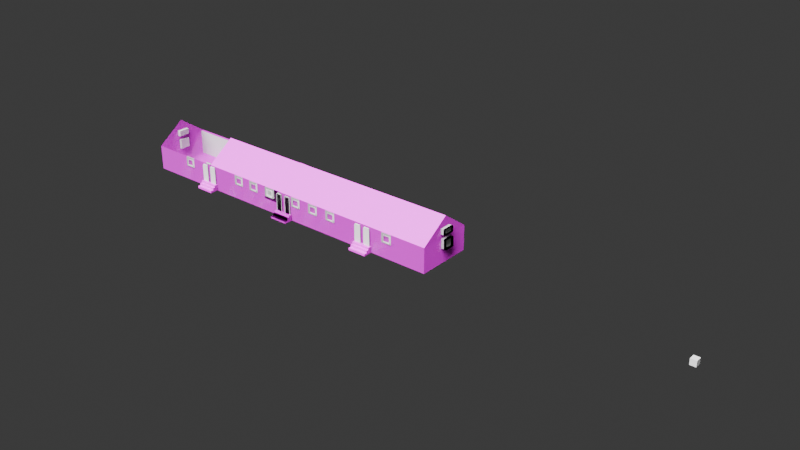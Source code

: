 # Source: building-ref.blend  (saved by Blender 5.1.29; exported with 4.5.12 LTS)
import bpy
from mathutils import Matrix  # noqa: F401  (used for matrix-valued properties, if any)

bpy.ops.wm.read_factory_settings(use_empty=True)
scene = bpy.context.scene
scene.name = 'Scene'

# ---- collections
col_windows = bpy.data.collections.new('Windows'); scene.collection.children.link(col_windows)
col_doors = bpy.data.collections.new('Doors'); scene.collection.children.link(col_doors)
col_doors_001 = bpy.data.collections.new('Doors.001'); scene.collection.children.link(col_doors_001)

# ---- images (referenced by path relative to the original .blend; pixels are not part of the script)
import os
ASSET_DIR = os.environ.get("B2B_ASSET_DIR", "")  # directory of the original .blend (textures are referenced by path, not embedded)
HERE = os.path.dirname(os.path.abspath(__file__))  # packed textures are extracted next to this script under _unpacked/

def load_image(name, relpath, width, height, colorspace="sRGB"):
    """Load a texture the original file referenced (path relative to the .blend, or extracted next to this script)."""
    p = next((c for c in (os.path.join(HERE, relpath), os.path.join(ASSET_DIR, relpath)) if relpath and os.path.exists(c)), "")
    if p:
        img = bpy.data.images.load(p, check_existing=True)
        img.name = name
    else:  # same state as the original file: an image datablock whose file is absent (Cycles renders it pink)
        img = bpy.data.images.new(name, width, height)
        img.source = "FILE"
        img.filepath = "//" + (relpath or name)
    img.colorspace_settings.name = colorspace
    return img
img_asphalt_02_diff_1k_jpg = load_image('asphalt_02_diff_1k.jpg', 'asphalt_02_1k.blend/textures/asphalt_02_diff_1k.jpg', 1024, 1024, 'sRGB')
img_asphalt_02_nor_gl_1k_exr = load_image('asphalt_02_nor_gl_1k.exr', 'asphalt_02_1k.blend/textures/asphalt_02_nor_gl_1k.exr', 1024, 1024, 'Non-Color')
img_asphalt_02_rough_1k_jpg = load_image('asphalt_02_rough_1k.jpg', 'asphalt_02_1k.blend/textures/asphalt_02_rough_1k.jpg', 1024, 1024, 'sRGB')
img_roof_tiles_diff_1k_jpg = load_image('roof_tiles_diff_1k.jpg', 'roof_tiles_1k/textures/roof_tiles_diff_1k.jpg', 1024, 1024, 'sRGB')
img_wood_floor_diff_1k_jpg = load_image('wood_floor_diff_1k.jpg', 'wood_floor_1k/textures/wood_floor_diff_1k.jpg', 1024, 1024, 'sRGB')
img_wood_floor_nor_gl_1k_exr = load_image('wood_floor_nor_gl_1k.exr', 'wood_floor_1k/textures/wood_floor_nor_gl_1k.exr', 1024, 1024, 'Non-Color')

# ---- materials (node trees are filled in below, after node groups)
mat_material = bpy.data.materials.new('Material')
mat_material_roof = bpy.data.materials.new('Material.roof')
mat_material_floor = bpy.data.materials.new('Material.floor')
mat_material_inwall = bpy.data.materials.new('Material.inwall')
mat_material_001 = bpy.data.materials.new('Material.001')

# ---- material node trees
mat_material.use_nodes = True; mat_material.node_tree.nodes.clear()
_N = mat_material.node_tree.nodes; _L = mat_material.node_tree.links
n0 = _N.new('ShaderNodeBsdfPrincipled'); n0.name = 'Principled BSDF'; n0.location = (190, 715)
n1 = _N.new('ShaderNodeOutputMaterial'); n1.name = 'Material Output'; n1.location = (475, 683)
n2 = _N.new('ShaderNodeTexImage'); n2.name = 'Image Texture'; n2.location = (-123, 754)
n2.image = img_asphalt_02_diff_1k_jpg
n3 = _N.new('ShaderNodeTexImage'); n3.name = 'Image Texture.001'; n3.location = (-126, 463)
n3.image = img_asphalt_02_nor_gl_1k_exr
n4 = _N.new('ShaderNodeTexImage'); n4.name = 'Image Texture.002'; n4.location = (-411, 643)
n4.image = img_asphalt_02_rough_1k_jpg
_L.new(n0.outputs[0], n1.inputs[0])
_L.new(n2.outputs[0], n0.inputs[0])
_L.new(n3.outputs[0], n0.inputs[5])
_L.new(n4.outputs[0], n0.inputs[2])
n1.is_active_output = True
mat_material_roof.use_nodes = True; mat_material_roof.node_tree.nodes.clear()
_N = mat_material_roof.node_tree.nodes; _L = mat_material_roof.node_tree.links
n0 = _N.new('ShaderNodeBsdfPrincipled'); n0.name = 'Principled BSDF'; n0.location = (-94, 177)
n1 = _N.new('ShaderNodeOutputMaterial'); n1.name = 'Material Output'; n1.location = (273, 114)
n2 = _N.new('ShaderNodeTexImage'); n2.name = 'Image Texture'; n2.location = (-442, 148)
n2.image = img_roof_tiles_diff_1k_jpg
_L.new(n0.outputs[0], n1.inputs[0])
_L.new(n2.outputs[0], n0.inputs[0])
n1.is_active_output = True
mat_material_floor.use_nodes = True; mat_material_floor.node_tree.nodes.clear()
_N = mat_material_floor.node_tree.nodes; _L = mat_material_floor.node_tree.links
n0 = _N.new('ShaderNodeBsdfPrincipled'); n0.name = 'Principled BSDF'; n0.location = (139, 270)
n1 = _N.new('ShaderNodeOutputMaterial'); n1.name = 'Material Output'; n1.location = (501, 197)
n2 = _N.new('ShaderNodeTexImage'); n2.name = 'Image Texture'; n2.location = (-296, 245)
n2.image = img_wood_floor_diff_1k_jpg
n3 = _N.new('ShaderNodeTexImage'); n3.name = 'Image Texture.001'; n3.location = (-309, -53)
n3.image = img_wood_floor_nor_gl_1k_exr
_L.new(n0.outputs[0], n1.inputs[0])
_L.new(n2.outputs[0], n0.inputs[0])
_L.new(n3.outputs[0], n0.inputs[5])
n1.is_active_output = True
mat_material_inwall.use_nodes = True; mat_material_inwall.node_tree.nodes.clear()
_N = mat_material_inwall.node_tree.nodes; _L = mat_material_inwall.node_tree.links
n0 = _N.new('ShaderNodeBsdfPrincipled'); n0.name = 'Principled BSDF'; n0.location = (-200, 100)
n0.inputs[0].default_value = (0.6714, 0.6714, 0.6714, 1.0)
n1 = _N.new('ShaderNodeOutputMaterial'); n1.name = 'Material Output'; n1.location = (200, 100)
_L.new(n0.outputs[0], n1.inputs[0])
n1.is_active_output = True
mat_material_001.use_nodes = True; mat_material_001.node_tree.nodes.clear()
_N = mat_material_001.node_tree.nodes; _L = mat_material_001.node_tree.links
n0 = _N.new('ShaderNodeBsdfPrincipled'); n0.name = 'Principled BSDF'; n0.location = (-139, 210)
n0.inputs[2].default_value = 0.0
n0.inputs[3].default_value = 0.5
n0.inputs[18].default_value = 1.0
n0.inputs[28].default_value = 0.6
n1 = _N.new('ShaderNodeOutputMaterial'); n1.name = 'Material Output'; n1.location = (261, 210)
_L.new(n0.outputs[0], n1.inputs[0])
n1.is_active_output = True

# ---- world
world_world = bpy.data.worlds.new('World'); scene.world = world_world
world_world.use_nodes = True; world_world.node_tree.nodes.clear()
_N = world_world.node_tree.nodes; _L = world_world.node_tree.links
n0 = _N.new('ShaderNodeOutputWorld'); n0.name = 'World Output'; n0.location = (200, 100)
n1 = _N.new('ShaderNodeBackground'); n1.name = 'Background'; n1.location = (-200, 100)
n1.inputs[0].default_value = (0.05088, 0.05088, 0.05088, 1.0)
_L.new(n1.outputs[0], n0.inputs[0])
n0.is_active_output = True
world_world.color = (0.05088, 0.05088, 0.05088)
world_world.sun_shadow_jitter_overblur = 0.0

# ---- lights
light_sun = bpy.data.lights.new('Sun', 'SUN')
light_sun.angle = 1.021

# ---- meshes
me_cube = bpy.data.meshes.new('Cube')
me_cube.from_pydata([(-0.3048, 0.09374, -0.3048), (-0.3048, 0.09374, 0.3048), (-0.3048, -0.09374, -0.3048), (-0.3048, -0.09374, 0.3048), (0.3048, 0.09374, -0.3048), (0.3048, 0.09374, 0.3048), (0.3048, -0.09374, -0.3048), (0.3048, -0.09374, 0.3048), (18.55, -0.09323, 0.3048), (18.55, -0.09323, -0.3043), (18.55, 0.09323, -0.3043), (18.55, 0.09323, 0.3048), (-18.89, -0.09374, -0.3048), (-18.89, 0.09374, -0.3048), (-18.89, 0.09374, 0.3048), (-18.89, -0.09374, 0.3048), (18.6, -0.0009879, 0.7903), (-0.2482, -0.0009933, 0.7931), (0.3614, -0.0009933, 0.7931), (-18.83, 0.001005, 0.7931), (-0.2482, 0.00102, 0.7931), (0.3614, 0.0009547, 0.7931), (18.55, -0.09374, 0.3048), (18.55, -0.09374, -0.3048), (18.55, 0.09374, -0.3048), (18.55, 0.09374, 0.3048), (18.6, -0.0009933, 0.7931), (1.037, 0.09374, 0.3048), (1.712, 0.09374, 0.3048), (2.388, 0.09374, 0.3048), (3.064, 0.09374, 0.3048), (3.739, 0.09374, 0.3048), (4.415, 0.09374, 0.3048), (5.09, 0.09374, 0.3048), (5.766, 0.09374, 0.3048), (6.442, 0.09374, 0.3048), (7.117, 0.09374, 0.3048), (7.793, 0.09374, 0.3048), (8.469, 0.09374, 0.3048), (9.144, 0.09374, 0.3048), (9.82, 0.09374, 0.3048), (10.5, 0.09374, 0.3048), (11.17, 0.09374, 0.3048), (11.85, 0.09374, 0.3048), (12.52, 0.09374, 0.3048), (13.2, 0.09374, 0.3048), (13.87, 0.09374, 0.3048), (14.55, 0.09374, 0.3048), (15.22, 0.09374, 0.3048), (15.9, 0.09374, 0.3048), (16.58, 0.09374, 0.3048), (17.25, 0.09374, 0.3048), (17.93, 0.09374, 0.3048), (17.93, -0.09374, 0.3048), (17.25, -0.09374, 0.3048), (16.58, -0.09374, 0.3048), (15.9, -0.09374, 0.3048), (15.22, -0.09374, 0.3048), (14.55, -0.09374, 0.3048), (13.87, -0.09374, 0.3048), (13.2, -0.09374, 0.3048), (12.52, -0.09374, 0.3048), (11.85, -0.09374, 0.3048), (11.17, -0.09374, 0.3048), (10.5, -0.09374, 0.3048), (9.82, -0.09374, 0.3048), (9.144, -0.09374, 0.3048), (8.469, -0.09374, 0.3048), (7.793, -0.09374, 0.3048), (7.117, -0.09374, 0.3048), (6.442, -0.09374, 0.3048), (5.766, -0.09374, 0.3048), (5.09, -0.09374, 0.3048), (4.415, -0.09374, 0.3048), (3.739, -0.09374, 0.3048), (3.064, -0.09374, 0.3048), (2.388, -0.09374, 0.3048), (1.712, -0.09374, 0.3048), (1.037, -0.09374, 0.3048), (17.93, -0.09374, -0.3048), (17.25, -0.09374, -0.3048), (16.58, -0.09374, -0.3048), (15.9, -0.09374, -0.3048), (15.22, -0.09374, -0.3048), (14.55, -0.09374, -0.3048), (13.87, -0.09374, -0.3048), (13.2, -0.09374, -0.3048), (12.52, -0.09374, -0.3048), (11.85, -0.09374, -0.3048), (11.17, -0.09374, -0.3048), (10.5, -0.09374, -0.3048), (9.82, -0.09374, -0.3048), (9.144, -0.09374, -0.3048), (8.469, -0.09374, -0.3048), (7.793, -0.09374, -0.3048), (7.117, -0.09374, -0.3048), (6.442, -0.09374, -0.3048), (5.766, -0.09374, -0.3048), (5.09, -0.09374, -0.3048), (4.415, -0.09374, -0.3048), (3.739, -0.09374, -0.3048), (3.064, -0.09374, -0.3048), (2.388, -0.09374, -0.3048), (1.712, -0.09374, -0.3048), (1.037, -0.09374, -0.3048), (1.037, 0.09374, -0.3048), (1.712, 0.09374, -0.3048), (2.388, 0.09374, -0.3048), (3.064, 0.09374, -0.3048), (3.739, 0.09374, -0.3048), (4.415, 0.09374, -0.3048), (5.09, 0.09374, -0.3048), (5.766, 0.09374, -0.3048), (6.442, 0.09374, -0.3048), (7.117, 0.09374, -0.3048), (7.793, 0.09374, -0.3048), (8.469, 0.09374, -0.3048), (9.144, 0.09374, -0.3048), (9.82, 0.09374, -0.3048), (10.5, 0.09374, -0.3048), (11.17, 0.09374, -0.3048), (11.85, 0.09374, -0.3048), (12.52, 0.09374, -0.3048), (13.2, 0.09374, -0.3048), (13.87, 0.09374, -0.3048), (14.55, 0.09374, -0.3048), (15.22, 0.09374, -0.3048), (15.9, 0.09374, -0.3048), (16.58, 0.09374, -0.3048), (17.25, 0.09374, -0.3048), (17.93, 0.09374, -0.3048), (1.093, 0.0008765, 0.7931), (1.769, 0.0008044, 0.7931), (2.445, 0.0007322, 0.7931), (3.12, 0.0006601, 0.7931), (3.796, 0.0005879, 0.7931), (4.471, 0.0005158, 0.7931), (5.147, 0.0004436, 0.7931), (5.823, 0.0003715, 0.7931), (6.498, 0.0002993, 0.7931), (7.174, 0.0002272, 0.7931), (7.85, 0.000155, 0.7931), (8.525, 8.29e-05, 0.7931), (9.201, 1.076e-05, 0.7931), (9.876, -6.139e-05, 0.7931), (10.55, -0.0001335, 0.7931), (11.23, -0.0002057, 0.7931), (11.9, -0.0002778, 0.7931), (12.58, -0.00035, 0.7931), (13.25, -0.0004221, 0.7931), (13.93, -0.0004943, 0.7931), (14.61, -0.0005664, 0.7931), (15.28, -0.0006386, 0.7931), (15.96, -0.0007107, 0.7931), (16.63, -0.0007828, 0.7931), (17.31, -0.000855, 0.7931), (17.98, -0.0009271, 0.7931), (-2.418, 0.001018, 0.7931), (-2.475, -0.09374, -0.3048), (-2.475, -0.09374, 0.3048), (-2.475, 0.09374, 0.3048), (-2.475, 0.09374, -0.3048), (-0.3048, 0.09374, 0.0), (0.3048, 0.09374, 0.0), (18.55, 0.09374, 0.0), (-18.89, 0.09374, 0.0), (18.55, 0.09323, 0.0002313), (1.037, 0.09374, 0.0), (1.712, 0.09374, 0.0), (2.388, 0.09374, 0.0), (3.064, 0.09374, 0.0), (3.739, 0.09374, 0.0), (4.415, 0.09374, 0.0), (5.09, 0.09374, 0.0), (5.766, 0.09374, 0.0), (6.442, 0.09374, 0.0), (7.117, 0.09374, 0.0), (7.793, 0.09374, 0.0), (8.469, 0.09374, 0.0), (9.144, 0.09374, 0.0), (9.82, 0.09374, 0.0), (10.5, 0.09374, 0.0), (11.17, 0.09374, 0.0), (11.85, 0.09374, 0.0), (12.52, 0.09374, 0.0), (13.2, 0.09374, 0.0), (13.87, 0.09374, 0.0), (14.55, 0.09374, 0.0), (15.22, 0.09374, 0.0), (15.9, 0.09374, 0.0), (16.58, 0.09374, 0.0), (17.25, 0.09374, 0.0), (17.93, 0.09374, 0.0), (-2.475, 0.09374, 0.0), (-10.68, -0.09374, -0.3048), (-10.68, 0.09374, 0.3048), (-10.62, 0.001012, 0.7931), (-10.68, -0.09374, 0.3048), (-10.68, 0.09374, -0.3048), (-10.68, 0.09374, 0.0), (-6.521, 0.001015, 0.7931), (-6.578, -0.09374, 0.3048), (-6.578, 0.09374, -0.3048), (-6.578, -0.09374, -0.3048), (-6.578, 0.09374, 0.3048), (-6.578, 0.09374, 0.0), (0.3048, 0.09374, -0.1524), (18.55, 0.09374, -0.1524), (18.55, 0.09323, -0.152), (-2.475, 0.09374, -0.1524), (-0.3048, 0.09374, -0.1524), (-18.89, 0.09374, -0.1524), (1.037, 0.09374, -0.1524), (1.712, 0.09374, -0.1524), (2.388, 0.09374, -0.1524), (3.064, 0.09374, -0.1524), (3.739, 0.09374, -0.1524), (4.415, 0.09374, -0.1524), (5.09, 0.09374, -0.1524), (5.766, 0.09374, -0.1524), (6.442, 0.09374, -0.1524), (7.117, 0.09374, -0.1524), (7.793, 0.09374, -0.1524), (8.469, 0.09374, -0.1524), (9.144, 0.09374, -0.1524), (9.82, 0.09374, -0.1524), (10.5, 0.09374, -0.1524), (11.17, 0.09374, -0.1524), (11.85, 0.09374, -0.1524), (12.52, 0.09374, -0.1524), (13.2, 0.09374, -0.1524), (13.87, 0.09374, -0.1524), (14.55, 0.09374, -0.1524), (15.22, 0.09374, -0.1524), (15.9, 0.09374, -0.1524), (16.58, 0.09374, -0.1524), (17.25, 0.09374, -0.1524), (17.93, 0.09374, -0.1524), (-10.68, 0.09374, -0.1524), (-6.578, 0.09374, -0.1524), (-10.71, 0.09374, -0.1523), (-10.71, 0.09374, -0.3047), (-10.65, 0.001012, 0.7931), (-10.71, -0.09374, 0.3049), (-10.71, -0.09374, -0.3047), (-10.71, 0.09374, 0.3049), (-10.71, 0.09374, 5.019e-05), (-18.89, -0.08443, 0.3048), (-18.89, -0.08443, -0.3048), (-10.68, -0.08443, -0.3048), (-10.68, -0.08443, 0.3048)], [], [(15, 197, 250, 247), (2, 3, 7, 6), (53, 156, 26, 22), (163, 5, 1, 162), (2, 6, 4, 0), (18, 17, 20, 21), (9, 8, 16, 11, 166, 208, 10), (79, 53, 22, 23), (237, 130, 24, 207), (130, 79, 23, 24), (13, 211, 165, 14, 19, 15, 12), (199, 195, 14, 165), (194, 198, 13, 12), (7, 3, 17, 18), (131, 21, 5, 27), (21, 20, 1, 5), (157, 20, 17, 3, 159), (8, 9, 23, 22), (9, 10, 24, 23), (166, 11, 25, 164), (11, 16, 26, 25), (16, 8, 22, 26), (26, 156, 52, 25), (156, 155, 51, 52), (155, 154, 50, 51), (154, 153, 49, 50), (153, 152, 48, 49), (152, 151, 47, 48), (151, 150, 46, 47), (150, 149, 45, 46), (149, 148, 44, 45), (148, 147, 43, 44), (147, 146, 42, 43), (146, 145, 41, 42), (145, 144, 40, 41), (144, 143, 39, 40), (143, 142, 38, 39), (142, 141, 37, 38), (141, 140, 36, 37), (140, 139, 35, 36), (139, 138, 34, 35), (138, 137, 33, 34), (137, 136, 32, 33), (136, 135, 31, 32), (135, 134, 30, 31), (134, 133, 29, 30), (133, 132, 28, 29), (132, 131, 27, 28), (4, 6, 104, 105), (105, 104, 103, 106), (106, 103, 102, 107), (107, 102, 101, 108), (108, 101, 100, 109), (109, 100, 99, 110), (110, 99, 98, 111), (111, 98, 97, 112), (112, 97, 96, 113), (113, 96, 95, 114), (114, 95, 94, 115), (115, 94, 93, 116), (116, 93, 92, 117), (117, 92, 91, 118), (118, 91, 90, 119), (119, 90, 89, 120), (120, 89, 88, 121), (121, 88, 87, 122), (122, 87, 86, 123), (123, 86, 85, 124), (124, 85, 84, 125), (125, 84, 83, 126), (126, 83, 82, 127), (127, 82, 81, 128), (128, 81, 80, 129), (129, 80, 79, 130), (206, 4, 105, 212), (212, 105, 106, 213), (213, 106, 107, 214), (214, 107, 108, 215), (215, 108, 109, 216), (216, 109, 110, 217), (217, 110, 111, 218), (218, 111, 112, 219), (219, 112, 113, 220), (220, 113, 114, 221), (221, 114, 115, 222), (222, 115, 116, 223), (223, 116, 117, 224), (224, 117, 118, 225), (225, 118, 119, 226), (226, 119, 120, 227), (227, 120, 121, 228), (228, 121, 122, 229), (229, 122, 123, 230), (230, 123, 124, 231), (231, 124, 125, 232), (232, 125, 126, 233), (233, 126, 127, 234), (234, 127, 128, 235), (235, 128, 129, 236), (236, 129, 130, 237), (6, 7, 78, 104), (104, 78, 77, 103), (103, 77, 76, 102), (102, 76, 75, 101), (101, 75, 74, 100), (100, 74, 73, 99), (99, 73, 72, 98), (98, 72, 71, 97), (97, 71, 70, 96), (96, 70, 69, 95), (95, 69, 68, 94), (94, 68, 67, 93), (93, 67, 66, 92), (92, 66, 65, 91), (91, 65, 64, 90), (90, 64, 63, 89), (89, 63, 62, 88), (88, 62, 61, 87), (87, 61, 60, 86), (86, 60, 59, 85), (85, 59, 58, 84), (84, 58, 57, 83), (83, 57, 56, 82), (82, 56, 55, 81), (81, 55, 54, 80), (80, 54, 53, 79), (7, 18, 21, 131, 78), (78, 131, 132, 77), (77, 132, 133, 76), (76, 133, 134, 75), (75, 134, 135, 74), (74, 135, 136, 73), (73, 136, 137, 72), (72, 137, 138, 71), (71, 138, 139, 70), (70, 139, 140, 69), (69, 140, 141, 68), (68, 141, 142, 67), (67, 142, 143, 66), (66, 143, 144, 65), (65, 144, 145, 64), (64, 145, 146, 63), (63, 146, 147, 62), (62, 147, 148, 61), (61, 148, 149, 60), (60, 149, 150, 59), (59, 150, 151, 58), (58, 151, 152, 57), (57, 152, 153, 56), (56, 153, 154, 55), (55, 154, 155, 54), (54, 155, 156, 53), (200, 157, 159, 201), (2, 0, 161, 158), (1, 20, 157, 160), (3, 2, 158, 159), (210, 162, 193, 209), (51, 191, 192, 52), (50, 190, 191, 51), (49, 189, 190, 50), (48, 188, 189, 49), (47, 187, 188, 48), (46, 186, 187, 47), (45, 185, 186, 46), (44, 184, 185, 45), (43, 183, 184, 44), (42, 182, 183, 43), (41, 181, 182, 42), (40, 180, 181, 41), (39, 179, 180, 40), (38, 178, 179, 39), (37, 177, 178, 38), (36, 176, 177, 37), (35, 175, 176, 36), (34, 174, 175, 35), (33, 173, 174, 34), (32, 172, 173, 33), (31, 171, 172, 32), (30, 170, 171, 31), (29, 169, 170, 30), (28, 168, 169, 29), (27, 167, 168, 28), (5, 163, 167, 27), (208, 166, 164, 207), (238, 199, 165, 211), (52, 192, 164, 25), (206, 163, 162, 210), (239, 205, 199, 238), (203, 202, 198, 194), (204, 200, 196, 195), (205, 204, 195, 199), (201, 203, 194, 197), (159, 158, 203, 201), (193, 160, 204, 205), (160, 157, 200, 204), (158, 161, 202, 203), (209, 193, 205, 239), (196, 200, 201, 197), (161, 209, 239, 202), (202, 239, 238, 198), (4, 206, 210, 0), (198, 238, 211, 13), (10, 208, 207, 24), (0, 210, 209, 161), (191, 236, 237, 192), (190, 235, 236, 191), (189, 234, 235, 190), (188, 233, 234, 189), (187, 232, 233, 188), (186, 231, 232, 187), (185, 230, 231, 186), (184, 229, 230, 185), (183, 228, 229, 184), (182, 227, 228, 183), (181, 226, 227, 182), (180, 225, 226, 181), (179, 224, 225, 180), (178, 223, 224, 179), (177, 222, 223, 178), (176, 221, 222, 177), (175, 220, 221, 176), (174, 219, 220, 175), (173, 218, 219, 174), (172, 217, 218, 173), (171, 216, 217, 172), (170, 215, 216, 171), (169, 214, 215, 170), (168, 213, 214, 169), (167, 212, 213, 168), (163, 206, 212, 167), (192, 237, 207, 164), (198, 238, 240, 241), (240, 246, 245, 242, 243, 244, 241), (197, 194, 244, 243), (195, 196, 242, 245), (196, 197, 243, 242), (238, 199, 246, 240), (199, 195, 245, 246), (194, 198, 241, 244), (250, 249, 248, 247), (12, 15, 247, 248), (197, 194, 249, 250), (194, 12, 248, 249)])
me_cube.polygons.foreach_set('material_index', [0, 0, 1, 0, 0, 1, 0, 0, 0, 0, 0, 0, 2, 1, 1, 1, 1, 0, 0, 0, 1, 0, 1, 1, 1, 1, 1, 1, 1, 1, 1, 1, 1, 1, 1, 1, 1, 1, 1, 1, 1, 1, 1, 1, 1, 1, 1, 1, 0, 0, 0, 0, 0, 0, 0, 0, 0, 0, 0, 0, 0, 0, 0, 0, 0, 0, 0, 0, 0, 0, 0, 0, 0, 0, 0, 0, 0, 0, 0, 0, 0, 0, 0, 0, 0, 0, 0, 0, 0, 0, 0, 0, 0, 0, 0, 0, 0, 0, 0, 0, 0, 0, 0, 0, 0, 0, 0, 0, 0, 0, 0, 0, 0, 0, 0, 0, 0, 0, 0, 0, 0, 0, 0, 0, 0, 0, 1, 1, 1, 1, 1, 1, 1, 1, 1, 1, 1, 1, 1, 1, 1, 1, 1, 1, 1, 1, 1, 1, 1, 1, 1, 1, 1, 0, 1, 0, 0, 0, 0, 0, 0, 0, 0, 0, 0, 0, 0, 0, 0, 0, 0, 0, 0, 0, 0, 0, 0, 0, 0, 0, 0, 0, 0, 0, 0, 0, 0, 0, 0, 1, 0, 0, 0, 0, 1, 0, 0, 1, 0, 0, 0, 0, 0, 0, 0, 0, 0, 0, 0, 0, 0, 0, 0, 0, 0, 0, 0, 0, 0, 0, 0, 0, 0, 0, 0, 0, 0, 0, 0, 0, 0, 0, 3, 0, 1, 0, 0, 0, 0, 3, 0, 0, 2])
_uv = me_cube.uv_layers.new(name='UVMap')
_uv.uv.foreach_set('vector', [0.0, 0.0, 0.0, 0.0, 0.0, 0.0, 0.0, 0.0, 0.375, 0.25, 0.625, 0.25, 0.625, 0.5, 0.375, 0.5, 0.625, 0.5, 0.625, 0.5647, 0.625, 0.5625, 0.625, 0.5, 0.5, 0.75, 0.625, 0.75, 0.625, 1.0, 0.5, 1.0, 0.125, 0.5, 0.375, 0.5, 0.375, 0.75, 0.125, 0.75, 0.625, 0.625, 0.875, 0.625, 0.875, 0.6277, 0.625, 0.6276, 0.3752, 0.5007, 0.6248, 0.5007, 0.625, 0.6872, 0.6248, 0.7494, 0.5, 0.7493, 0.4376, 0.7493, 0.3752, 0.7493, 0.375, 0.5, 0.625, 0.5, 0.625, 0.5, 0.375, 0.5, 0.4375, 0.75, 0.375, 0.75, 0.375, 0.75, 0.4375, 0.75, 0.375, 0.75, 0.375, 0.5, 0.375, 0.5, 0.375, 0.75, 0.375, 0.0, 0.4375, 0.0, 0.5, 0.0, 0.625, 0.0, 0.625, 0.1875, 0.625, 0.25, 0.375, 0.25, 0.5, 1.0, 0.625, 1.0, 0.625, 1.0, 0.5, 1.0, 0.125, 0.5, 0.125, 0.75, 0.125, 0.75, 0.125, 0.5, 0.625, 0.5, 0.875, 0.5, 0.875, 0.625, 0.625, 0.625, 0.625, 0.625, 0.625, 0.6276, 0.625, 0.75, 0.625, 0.75, 0.625, 0.6276, 0.875, 0.6277, 0.875, 0.75, 0.625, 0.75, 0.875, 0.635, 0.875, 0.6277, 0.875, 0.625, 0.875, 0.5, 0.875, 0.5, 0.6248, 0.5007, 0.3752, 0.5007, 0.375, 0.5, 0.625, 0.5, 0.3752, 0.5007, 0.3752, 0.7493, 0.375, 0.75, 0.375, 0.5, 0.5, 0.7493, 0.6248, 0.7494, 0.625, 0.75, 0.5, 0.75, 0.6248, 0.7494, 0.625, 0.6872, 0.625, 0.6875, 0.625, 0.75, 0.625, 0.6872, 0.6248, 0.5007, 0.625, 0.5, 0.625, 0.6875, 0.625, 0.5625, 0.625, 0.5647, 0.625, 0.75, 0.625, 0.75, 0.625, 0.5647, 0.625, 0.5671, 0.625, 0.75, 0.625, 0.75, 0.625, 0.5671, 0.625, 0.5695, 0.625, 0.75, 0.625, 0.75, 0.625, 0.5695, 0.625, 0.5719, 0.625, 0.75, 0.625, 0.75, 0.625, 0.5719, 0.625, 0.5744, 0.625, 0.75, 0.625, 0.75, 0.625, 0.5744, 0.625, 0.5768, 0.625, 0.75, 0.625, 0.75, 0.625, 0.5768, 0.625, 0.5792, 0.625, 0.75, 0.625, 0.75, 0.625, 0.5792, 0.625, 0.5816, 0.625, 0.75, 0.625, 0.75, 0.625, 0.5816, 0.625, 0.584, 0.625, 0.75, 0.625, 0.75, 0.625, 0.584, 0.625, 0.5864, 0.625, 0.75, 0.625, 0.75, 0.625, 0.5864, 0.625, 0.5888, 0.625, 0.75, 0.625, 0.75, 0.625, 0.5888, 0.625, 0.5912, 0.625, 0.75, 0.625, 0.75, 0.625, 0.5912, 0.625, 0.5936, 0.625, 0.75, 0.625, 0.75, 0.625, 0.5936, 0.625, 0.5961, 0.625, 0.75, 0.625, 0.75, 0.625, 0.5961, 0.625, 0.5985, 0.625, 0.75, 0.625, 0.75, 0.625, 0.5985, 0.625, 0.6009, 0.625, 0.75, 0.625, 0.75, 0.625, 0.6009, 0.625, 0.6033, 0.625, 0.75, 0.625, 0.75, 0.625, 0.6033, 0.625, 0.6057, 0.625, 0.75, 0.625, 0.75, 0.625, 0.6057, 0.625, 0.6081, 0.625, 0.75, 0.625, 0.75, 0.625, 0.6081, 0.625, 0.6105, 0.625, 0.75, 0.625, 0.75, 0.625, 0.6105, 0.625, 0.6129, 0.625, 0.75, 0.625, 0.75, 0.625, 0.6129, 0.625, 0.6153, 0.625, 0.75, 0.625, 0.75, 0.625, 0.6153, 0.625, 0.6178, 0.625, 0.75, 0.625, 0.75, 0.625, 0.6178, 0.625, 0.6202, 0.625, 0.75, 0.625, 0.75, 0.625, 0.6202, 0.625, 0.6226, 0.625, 0.75, 0.625, 0.75, 0.625, 0.6226, 0.625, 0.625, 0.625, 0.75, 0.625, 0.75, 0.375, 0.75, 0.375, 0.5, 0.375, 0.5, 0.375, 0.75, 0.375, 0.75, 0.375, 0.5, 0.375, 0.5, 0.375, 0.75, 0.375, 0.75, 0.375, 0.5, 0.375, 0.5, 0.375, 0.75, 0.375, 0.75, 0.375, 0.5, 0.375, 0.5, 0.375, 0.75, 0.375, 0.75, 0.375, 0.5, 0.375, 0.5, 0.375, 0.75, 0.375, 0.75, 0.375, 0.5, 0.375, 0.5, 0.375, 0.75, 0.375, 0.75, 0.375, 0.5, 0.375, 0.5, 0.375, 0.75, 0.375, 0.75, 0.375, 0.5, 0.375, 0.5, 0.375, 0.75, 0.375, 0.75, 0.375, 0.5, 0.375, 0.5, 0.375, 0.75, 0.375, 0.75, 0.375, 0.5, 0.375, 0.5, 0.375, 0.75, 0.375, 0.75, 0.375, 0.5, 0.375, 0.5, 0.375, 0.75, 0.375, 0.75, 0.375, 0.5, 0.375, 0.5, 0.375, 0.75, 0.375, 0.75, 0.375, 0.5, 0.375, 0.5, 0.375, 0.75, 0.375, 0.75, 0.375, 0.5, 0.375, 0.5, 0.375, 0.75, 0.375, 0.75, 0.375, 0.5, 0.375, 0.5, 0.375, 0.75, 0.375, 0.75, 0.375, 0.5, 0.375, 0.5, 0.375, 0.75, 0.375, 0.75, 0.375, 0.5, 0.375, 0.5, 0.375, 0.75, 0.375, 0.75, 0.375, 0.5, 0.375, 0.5, 0.375, 0.75, 0.375, 0.75, 0.375, 0.5, 0.375, 0.5, 0.375, 0.75, 0.375, 0.75, 0.375, 0.5, 0.375, 0.5, 0.375, 0.75, 0.375, 0.75, 0.375, 0.5, 0.375, 0.5, 0.375, 0.75, 0.375, 0.75, 0.375, 0.5, 0.375, 0.5, 0.375, 0.75, 0.375, 0.75, 0.375, 0.5, 0.375, 0.5, 0.375, 0.75, 0.375, 0.75, 0.375, 0.5, 0.375, 0.5, 0.375, 0.75, 0.375, 0.75, 0.375, 0.5, 0.375, 0.5, 0.375, 0.75, 0.375, 0.75, 0.375, 0.5, 0.375, 0.5, 0.375, 0.75, 0.4375, 0.75, 0.375, 0.75, 0.375, 0.75, 0.4375, 0.75, 0.4375, 0.75, 0.375, 0.75, 0.375, 0.75, 0.4375, 0.75, 0.4375, 0.75, 0.375, 0.75, 0.375, 0.75, 0.4375, 0.75, 0.4375, 0.75, 0.375, 0.75, 0.375, 0.75, 0.4375, 0.75, 0.4375, 0.75, 0.375, 0.75, 0.375, 0.75, 0.4375, 0.75, 0.4375, 0.75, 0.375, 0.75, 0.375, 0.75, 0.4375, 0.75, 0.4375, 0.75, 0.375, 0.75, 0.375, 0.75, 0.4375, 0.75, 0.4375, 0.75, 0.375, 0.75, 0.375, 0.75, 0.4375, 0.75, 0.4375, 0.75, 0.375, 0.75, 0.375, 0.75, 0.4375, 0.75, 0.4375, 0.75, 0.375, 0.75, 0.375, 0.75, 0.4375, 0.75, 0.4375, 0.75, 0.375, 0.75, 0.375, 0.75, 0.4375, 0.75, 0.4375, 0.75, 0.375, 0.75, 0.375, 0.75, 0.4375, 0.75, 0.4375, 0.75, 0.375, 0.75, 0.375, 0.75, 0.4375, 0.75, 0.4375, 0.75, 0.375, 0.75, 0.375, 0.75, 0.4375, 0.75, 0.4375, 0.75, 0.375, 0.75, 0.375, 0.75, 0.4375, 0.75, 0.4375, 0.75, 0.375, 0.75, 0.375, 0.75, 0.4375, 0.75, 0.4375, 0.75, 0.375, 0.75, 0.375, 0.75, 0.4375, 0.75, 0.4375, 0.75, 0.375, 0.75, 0.375, 0.75, 0.4375, 0.75, 0.4375, 0.75, 0.375, 0.75, 0.375, 0.75, 0.4375, 0.75, 0.4375, 0.75, 0.375, 0.75, 0.375, 0.75, 0.4375, 0.75, 0.4375, 0.75, 0.375, 0.75, 0.375, 0.75, 0.4375, 0.75, 0.4375, 0.75, 0.375, 0.75, 0.375, 0.75, 0.4375, 0.75, 0.4375, 0.75, 0.375, 0.75, 0.375, 0.75, 0.4375, 0.75, 0.4375, 0.75, 0.375, 0.75, 0.375, 0.75, 0.4375, 0.75, 0.4375, 0.75, 0.375, 0.75, 0.375, 0.75, 0.4375, 0.75, 0.4375, 0.75, 0.375, 0.75, 0.375, 0.75, 0.4375, 0.75, 0.375, 0.5, 0.625, 0.5, 0.625, 0.5, 0.375, 0.5, 0.375, 0.5, 0.625, 0.5, 0.625, 0.5, 0.375, 0.5, 0.375, 0.5, 0.625, 0.5, 0.625, 0.5, 0.375, 0.5, 0.375, 0.5, 0.625, 0.5, 0.625, 0.5, 0.375, 0.5, 0.375, 0.5, 0.625, 0.5, 0.625, 0.5, 0.375, 0.5, 0.375, 0.5, 0.625, 0.5, 0.625, 0.5, 0.375, 0.5, 0.375, 0.5, 0.625, 0.5, 0.625, 0.5, 0.375, 0.5, 0.375, 0.5, 0.625, 0.5, 0.625, 0.5, 0.375, 0.5, 0.375, 0.5, 0.625, 0.5, 0.625, 0.5, 0.375, 0.5, 0.375, 0.5, 0.625, 0.5, 0.625, 0.5, 0.375, 0.5, 0.375, 0.5, 0.625, 0.5, 0.625, 0.5, 0.375, 0.5, 0.375, 0.5, 0.625, 0.5, 0.625, 0.5, 0.375, 0.5, 0.375, 0.5, 0.625, 0.5, 0.625, 0.5, 0.375, 0.5, 0.375, 0.5, 0.625, 0.5, 0.625, 0.5, 0.375, 0.5, 0.375, 0.5, 0.625, 0.5, 0.625, 0.5, 0.375, 0.5, 0.375, 0.5, 0.625, 0.5, 0.625, 0.5, 0.375, 0.5, 0.375, 0.5, 0.625, 0.5, 0.625, 0.5, 0.375, 0.5, 0.375, 0.5, 0.625, 0.5, 0.625, 0.5, 0.375, 0.5, 0.375, 0.5, 0.625, 0.5, 0.625, 0.5, 0.375, 0.5, 0.375, 0.5, 0.625, 0.5, 0.625, 0.5, 0.375, 0.5, 0.375, 0.5, 0.625, 0.5, 0.625, 0.5, 0.375, 0.5, 0.375, 0.5, 0.625, 0.5, 0.625, 0.5, 0.375, 0.5, 0.375, 0.5, 0.625, 0.5, 0.625, 0.5, 0.375, 0.5, 0.375, 0.5, 0.625, 0.5, 0.625, 0.5, 0.375, 0.5, 0.375, 0.5, 0.625, 0.5, 0.625, 0.5, 0.375, 0.5, 0.375, 0.5, 0.625, 0.5, 0.625, 0.5, 0.375, 0.5, 0.625, 0.5, 0.625, 0.625, 0.625, 0.6276, 0.625, 0.625, 0.625, 0.5, 0.625, 0.5, 0.625, 0.625, 0.625, 0.6226, 0.625, 0.5, 0.625, 0.5, 0.625, 0.6226, 0.625, 0.6202, 0.625, 0.5, 0.625, 0.5, 0.625, 0.6202, 0.625, 0.6178, 0.625, 0.5, 0.625, 0.5, 0.625, 0.6178, 0.625, 0.6153, 0.625, 0.5, 0.625, 0.5, 0.625, 0.6153, 0.625, 0.6129, 0.625, 0.5, 0.625, 0.5, 0.625, 0.6129, 0.625, 0.6105, 0.625, 0.5, 0.625, 0.5, 0.625, 0.6105, 0.625, 0.6081, 0.625, 0.5, 0.625, 0.5, 0.625, 0.6081, 0.625, 0.6057, 0.625, 0.5, 0.625, 0.5, 0.625, 0.6057, 0.625, 0.6033, 0.625, 0.5, 0.625, 0.5, 0.625, 0.6033, 0.625, 0.6009, 0.625, 0.5, 0.625, 0.5, 0.625, 0.6009, 0.625, 0.5985, 0.625, 0.5, 0.625, 0.5, 0.625, 0.5985, 0.625, 0.5961, 0.625, 0.5, 0.625, 0.5, 0.625, 0.5961, 0.625, 0.5936, 0.625, 0.5, 0.625, 0.5, 0.625, 0.5936, 0.625, 0.5912, 0.625, 0.5, 0.625, 0.5, 0.625, 0.5912, 0.625, 0.5888, 0.625, 0.5, 0.625, 0.5, 0.625, 0.5888, 0.625, 0.5864, 0.625, 0.5, 0.625, 0.5, 0.625, 0.5864, 0.625, 0.584, 0.625, 0.5, 0.625, 0.5, 0.625, 0.584, 0.625, 0.5816, 0.625, 0.5, 0.625, 0.5, 0.625, 0.5816, 0.625, 0.5792, 0.625, 0.5, 0.625, 0.5, 0.625, 0.5792, 0.625, 0.5768, 0.625, 0.5, 0.625, 0.5, 0.625, 0.5768, 0.625, 0.5744, 0.625, 0.5, 0.625, 0.5, 0.625, 0.5744, 0.625, 0.5719, 0.625, 0.5, 0.625, 0.5, 0.625, 0.5719, 0.625, 0.5695, 0.625, 0.5, 0.625, 0.5, 0.625, 0.5695, 0.625, 0.5671, 0.625, 0.5, 0.625, 0.5, 0.625, 0.5671, 0.625, 0.5647, 0.625, 0.5, 0.875, 0.6488, 0.875, 0.635, 0.875, 0.5, 0.875, 0.5, 0.125, 0.5, 0.125, 0.75, 0.125, 0.75, 0.125, 0.5, 0.875, 0.75, 0.875, 0.6277, 0.875, 0.635, 0.875, 0.75, 0.625, 0.25, 0.375, 0.25, 0.375, 0.25, 0.625, 0.25, 0.4375, 1.0, 0.5, 1.0, 0.5, 1.0, 0.4375, 1.0, 0.625, 0.75, 0.5, 0.75, 0.5, 0.75, 0.625, 0.75, 0.625, 0.75, 0.5, 0.75, 0.5, 0.75, 0.625, 0.75, 0.625, 0.75, 0.5, 0.75, 0.5, 0.75, 0.625, 0.75, 0.625, 0.75, 0.5, 0.75, 0.5, 0.75, 0.625, 0.75, 0.625, 0.75, 0.5, 0.75, 0.5, 0.75, 0.625, 0.75, 0.625, 0.75, 0.5, 0.75, 0.5, 0.75, 0.625, 0.75, 0.625, 0.75, 0.5, 0.75, 0.5, 0.75, 0.625, 0.75, 0.625, 0.75, 0.5, 0.75, 0.5, 0.75, 0.625, 0.75, 0.625, 0.75, 0.5, 0.75, 0.5, 0.75, 0.625, 0.75, 0.625, 0.75, 0.5, 0.75, 0.5, 0.75, 0.625, 0.75, 0.625, 0.75, 0.5, 0.75, 0.5, 0.75, 0.625, 0.75, 0.625, 0.75, 0.5, 0.75, 0.5, 0.75, 0.625, 0.75, 0.625, 0.75, 0.5, 0.75, 0.5, 0.75, 0.625, 0.75, 0.625, 0.75, 0.5, 0.75, 0.5, 0.75, 0.625, 0.75, 0.625, 0.75, 0.5, 0.75, 0.5, 0.75, 0.625, 0.75, 0.625, 0.75, 0.5, 0.75, 0.5, 0.75, 0.625, 0.75, 0.625, 0.75, 0.5, 0.75, 0.5, 0.75, 0.625, 0.75, 0.625, 0.75, 0.5, 0.75, 0.5, 0.75, 0.625, 0.75, 0.625, 0.75, 0.5, 0.75, 0.5, 0.75, 0.625, 0.75, 0.625, 0.75, 0.5, 0.75, 0.5, 0.75, 0.625, 0.75, 0.625, 0.75, 0.5, 0.75, 0.5, 0.75, 0.625, 0.75, 0.625, 0.75, 0.5, 0.75, 0.5, 0.75, 0.625, 0.75, 0.625, 0.75, 0.5, 0.75, 0.5, 0.75, 0.625, 0.75, 0.625, 0.75, 0.5, 0.75, 0.5, 0.75, 0.625, 0.75, 0.625, 0.75, 0.5, 0.75, 0.5, 0.75, 0.625, 0.75, 0.625, 0.75, 0.5, 0.75, 0.5, 0.75, 0.625, 0.75, 0.4376, 0.7493, 0.5, 0.7493, 0.5, 0.75, 0.4375, 0.75, 0.4375, 1.0, 0.5, 1.0, 0.5, 1.0, 0.4375, 1.0, 0.625, 0.75, 0.5, 0.75, 0.5, 0.75, 0.625, 0.75, 0.4375, 0.75, 0.5, 0.75, 0.5, 1.0, 0.4375, 1.0, 0.4375, 1.0, 0.5, 1.0, 0.5, 1.0, 0.4375, 1.0, 0.125, 0.5, 0.125, 0.75, 0.125, 0.75, 0.125, 0.5, 0.875, 0.75, 0.875, 0.6488, 0.875, 0.6626, 0.875, 0.75, 0.5, 1.0, 0.625, 1.0, 0.625, 1.0, 0.5, 1.0, 0.625, 0.25, 0.375, 0.25, 0.375, 0.25, 0.625, 0.25, 0.625, 0.25, 0.375, 0.25, 0.375, 0.25, 0.625, 0.25, 0.5, 1.0, 0.625, 1.0, 0.625, 1.0, 0.5, 1.0, 0.875, 0.75, 0.875, 0.635, 0.875, 0.6488, 0.875, 0.75, 0.125, 0.5, 0.125, 0.75, 0.125, 0.75, 0.125, 0.5, 0.4375, 1.0, 0.5, 1.0, 0.5, 1.0, 0.4375, 1.0, 0.875, 0.6626, 0.875, 0.6488, 0.875, 0.5, 0.875, 0.5, 0.375, 1.0, 0.4375, 1.0, 0.4375, 1.0, 0.375, 1.0, 0.375, 1.0, 0.4375, 1.0, 0.4375, 1.0, 0.375, 1.0, 0.375, 0.75, 0.4375, 0.75, 0.4375, 1.0, 0.375, 1.0, 0.375, 1.0, 0.4375, 1.0, 0.4375, 1.0, 0.375, 1.0, 0.3752, 0.7493, 0.4376, 0.7493, 0.4375, 0.75, 0.375, 0.75, 0.375, 1.0, 0.4375, 1.0, 0.4375, 1.0, 0.375, 1.0, 0.5, 0.75, 0.4375, 0.75, 0.4375, 0.75, 0.5, 0.75, 0.5, 0.75, 0.4375, 0.75, 0.4375, 0.75, 0.5, 0.75, 0.5, 0.75, 0.4375, 0.75, 0.4375, 0.75, 0.5, 0.75, 0.5, 0.75, 0.4375, 0.75, 0.4375, 0.75, 0.5, 0.75, 0.5, 0.75, 0.4375, 0.75, 0.4375, 0.75, 0.5, 0.75, 0.5, 0.75, 0.4375, 0.75, 0.4375, 0.75, 0.5, 0.75, 0.5, 0.75, 0.4375, 0.75, 0.4375, 0.75, 0.5, 0.75, 0.5, 0.75, 0.4375, 0.75, 0.4375, 0.75, 0.5, 0.75, 0.5, 0.75, 0.4375, 0.75, 0.4375, 0.75, 0.5, 0.75, 0.5, 0.75, 0.4375, 0.75, 0.4375, 0.75, 0.5, 0.75, 0.5, 0.75, 0.4375, 0.75, 0.4375, 0.75, 0.5, 0.75, 0.5, 0.75, 0.4375, 0.75, 0.4375, 0.75, 0.5, 0.75, 0.5, 0.75, 0.4375, 0.75, 0.4375, 0.75, 0.5, 0.75, 0.5, 0.75, 0.4375, 0.75, 0.4375, 0.75, 0.5, 0.75, 0.5, 0.75, 0.4375, 0.75, 0.4375, 0.75, 0.5, 0.75, 0.5, 0.75, 0.4375, 0.75, 0.4375, 0.75, 0.5, 0.75, 0.5, 0.75, 0.4375, 0.75, 0.4375, 0.75, 0.5, 0.75, 0.5, 0.75, 0.4375, 0.75, 0.4375, 0.75, 0.5, 0.75, 0.5, 0.75, 0.4375, 0.75, 0.4375, 0.75, 0.5, 0.75, 0.5, 0.75, 0.4375, 0.75, 0.4375, 0.75, 0.5, 0.75, 0.5, 0.75, 0.4375, 0.75, 0.4375, 0.75, 0.5, 0.75, 0.5, 0.75, 0.4375, 0.75, 0.4375, 0.75, 0.5, 0.75, 0.5, 0.75, 0.4375, 0.75, 0.4375, 0.75, 0.5, 0.75, 0.5, 0.75, 0.4375, 0.75, 0.4375, 0.75, 0.5, 0.75, 0.5, 0.75, 0.4375, 0.75, 0.4375, 0.75, 0.5, 0.75, 0.5, 0.75, 0.4375, 0.75, 0.4375, 0.75, 0.5, 0.75, 0.5, 0.75, 0.4375, 0.75, 0.4375, 0.75, 0.5, 0.75, 0.375, 1.0, 0.4375, 1.0, 0.4375, 1.0, 0.375, 1.0, 0.0, 0.0, 0.0, 0.0, 0.0, 0.0, 0.0, 0.0, 0.0, 0.0, 0.0, 0.0, 0.0, 0.0, 0.625, 0.25, 0.375, 0.25, 0.375, 0.25, 0.625, 0.25, 0.875, 0.75, 0.875, 0.6626, 0.875, 0.6626, 0.875, 0.75, 0.875, 0.6626, 0.875, 0.5, 0.875, 0.5, 0.875, 0.6626, 0.4375, 1.0, 0.5, 1.0, 0.5, 1.0, 0.4375, 1.0, 0.5, 1.0, 0.625, 1.0, 0.625, 1.0, 0.5, 1.0, 0.125, 0.5, 0.125, 0.75, 0.125, 0.75, 0.125, 0.5, 0.625, 0.25, 0.375, 0.25, 0.375, 0.25, 0.625, 0.25, 0.375, 0.25, 0.625, 0.25, 0.625, 0.25, 0.375, 0.25, 0.625, 0.25, 0.375, 0.25, 0.375, 0.25, 0.625, 0.25, 0.125, 0.5, 0.125, 0.5, 0.125, 0.5, 0.125, 0.5])
me_cube.materials.append(mat_material)
me_cube.materials.append(mat_material_roof)
me_cube.materials.append(mat_material_floor)
me_cube.materials.append(mat_material_inwall)
me_cube.update()
me_cube_001 = bpy.data.meshes.new('Cube.001')
me_cube_001.from_pydata([(-0.3048, -0.3048, -0.3048), (-0.3048, -0.3048, 0.3048), (-0.3048, 0.3048, -0.3048), (-0.3048, 0.3048, 0.3048), (0.0, -0.3048, -0.3048), (0.0, -0.3048, 0.3048), (0.0, 0.3048, -0.3048), (0.0, 0.3048, 0.3048), (0.3048, 0.3048, 0.3048), (0.3048, 0.3048, -0.3048), (0.3048, -0.3048, -0.3048), (0.3048, -0.3048, 0.3048), (0.3048, 0.3048, 0.3048), (0.3048, 0.3048, -0.3048), (0.3048, -0.3048, -0.3048), (0.3048, -0.3048, 0.3048), (0.3048, 0.3048, 0.3048), (0.3048, 0.3048, -0.3048), (0.3048, -0.3048, -0.3048), (0.3048, -0.3048, 0.3048), (0.3048, 0.3048, 0.3048), (0.3048, 0.3048, -0.3048), (0.3048, -0.3048, -0.3048), (0.3048, -0.3048, 0.3048)], [], [(0, 1, 3, 2), (2, 3, 8, 9), (6, 7, 5, 4), (10, 11, 1, 0), (2, 9, 10, 0), (8, 3, 1, 11), (12, 13, 9, 8), (13, 14, 10, 9), (15, 12, 8, 11), (14, 15, 11, 10), (16, 17, 13, 12), (17, 18, 14, 13), (19, 16, 12, 15), (18, 19, 15, 14), (20, 21, 17, 16), (21, 22, 18, 17), (23, 20, 16, 19), (22, 23, 19, 18), (7, 6, 21, 20), (6, 4, 22, 21), (5, 7, 20, 23), (4, 5, 23, 22)])
_uv = me_cube_001.uv_layers.new(name='UVMap')
_uv.uv.foreach_set('vector', [0.375, 0.0, 0.625, 0.0, 0.625, 0.25, 0.375, 0.25, 0.375, 0.25, 0.625, 0.25, 0.625, 0.5, 0.375, 0.5, 0.375, 0.5, 0.625, 0.5, 0.625, 0.75, 0.375, 0.75, 0.375, 0.75, 0.625, 0.75, 0.625, 1.0, 0.375, 1.0, 0.125, 0.5, 0.375, 0.5, 0.375, 0.75, 0.125, 0.75, 0.625, 0.5, 0.875, 0.5, 0.875, 0.75, 0.625, 0.75, 0.0, 0.0, 0.0, 0.0, 0.0, 0.0, 0.0, 0.0, 0.375, 0.5, 0.375, 0.75, 0.375, 0.75, 0.375, 0.5, 0.625, 0.75, 0.625, 0.5, 0.625, 0.5, 0.625, 0.75, 0.0, 0.0, 0.0, 0.0, 0.0, 0.0, 0.0, 0.0, 0.0, 0.0, 0.0, 0.0, 0.0, 0.0, 0.0, 0.0, 0.375, 0.5, 0.375, 0.75, 0.375, 0.75, 0.375, 0.5, 0.625, 0.75, 0.625, 0.5, 0.625, 0.5, 0.625, 0.75, 0.0, 0.0, 0.0, 0.0, 0.0, 0.0, 0.0, 0.0, 0.0, 0.0, 0.0, 0.0, 0.0, 0.0, 0.0, 0.0, 0.375, 0.5, 0.375, 0.75, 0.375, 0.75, 0.375, 0.5, 0.625, 0.75, 0.625, 0.5, 0.625, 0.5, 0.625, 0.75, 0.0, 0.0, 0.0, 0.0, 0.0, 0.0, 0.0, 0.0, 0.625, 0.5, 0.375, 0.5, 0.375, 0.5, 0.625, 0.5, 0.375, 0.5, 0.375, 0.75, 0.375, 0.75, 0.375, 0.5, 0.625, 0.75, 0.625, 0.5, 0.625, 0.5, 0.625, 0.75, 0.375, 0.75, 0.625, 0.75, 0.625, 0.75, 0.375, 0.75])
me_cube_001.update()
me_cube_002 = bpy.data.meshes.new('Cube.002')
me_cube_002.from_pydata([(-0.3048, -0.3048, -0.3048), (-0.3048, -0.3048, 0.3048), (-0.3048, 0.3048, -0.3048), (-0.3048, 0.3048, 0.3048), (0.3048, -0.3048, -0.3048), (0.3048, -0.3048, 0.3048), (0.3048, 0.3048, -0.3048), (0.3048, 0.3048, 0.3048), (-0.3048, -0.3048, -0.2032), (-0.3048, -0.3048, -0.1016), (-0.3048, -0.3048, 7.451e-09), (-0.3048, -0.3048, 0.1016), (-0.3048, -0.3048, 0.2032), (-0.3048, 0.3048, 0.2032), (-0.3048, 0.3048, 0.1016), (-0.3048, 0.3048, -7.451e-09), (-0.3048, 0.3048, -0.1016), (-0.3048, 0.3048, -0.2032), (0.3048, 0.3048, 0.2032), (0.3048, 0.3048, 0.1016), (0.3048, 0.3048, -7.451e-09), (0.3048, 0.3048, -0.1016), (0.3048, 0.3048, -0.2032), (0.3048, -0.3048, 0.2032), (0.3048, -0.3048, 0.1016), (0.3048, -0.3048, -7.451e-09), (0.3048, -0.3048, -0.1016), (0.3048, -0.3048, -0.2032), (0.0815, 0.3048, -0.2032), (0.0815, 0.3048, -0.3048), (0.0815, -0.3048, -0.3048), (0.0815, 0.3048, 0.3048), (0.0815, -0.3048, 0.3048), (0.0815, -0.3048, -0.2032), (-0.5281, -0.3048, -0.3048), (-0.5281, -0.3048, 0.3048), (0.0815, 0.3048, 0.2032), (0.0815, 0.3048, 0.1016), (0.0815, 0.3048, -7.451e-09), (0.0815, 0.3048, -0.1016), (0.0815, -0.3048, 0.2032), (0.0815, -0.3048, 0.1016), (0.0815, -0.3048, -7.451e-09), (0.0815, -0.3048, -0.1016), (-0.5281, -0.3048, -0.2032), (-0.5281, -0.3048, -0.1016), (-0.5281, -0.3048, 0.2032), (-0.3048, -0.3048, -0.3048), (-0.3048, -0.3048, 0.3048), (0.3048, -0.3048, -0.3048), (0.3048, -0.3048, 0.3048), (-0.3048, -0.3048, -0.2032), (-0.3048, -0.3048, -0.1016), (-0.3048, -0.3048, 7.451e-09), (-0.3048, -0.3048, 0.1016), (-0.3048, -0.3048, 0.2032), (0.0815, -0.3048, -0.3048), (0.0815, -0.3048, 0.3048), (0.0815, -0.3048, -0.2032), (0.0815, -0.3048, -0.1016), (0.0815, -0.3048, -7.451e-09), (0.0815, -0.3048, 0.1016), (0.0815, -0.3048, 0.2032)], [], [(55, 48, 3, 13), (13, 3, 7, 18), (50, 5, 32, 57), (23, 5, 1, 12), (47, 49, 4, 0), (50, 48, 1, 5), (4, 27, 8, 0), (27, 26, 9, 8), (26, 25, 10, 9), (25, 24, 11, 10), (24, 23, 12, 11), (25, 26, 43, 42), (18, 7, 31, 36), (49, 6, 29, 56), (24, 25, 42, 41), (12, 23, 40, 46), (2, 17, 22, 6), (17, 16, 21, 22), (16, 15, 20, 21), (15, 14, 19, 20), (14, 13, 18, 19), (47, 51, 17, 2), (51, 52, 16, 17), (52, 53, 15, 16), (53, 54, 14, 15), (54, 55, 13, 14), (62, 57, 32, 40), (56, 58, 33, 30), (58, 59, 43, 33), (59, 60, 42, 43), (60, 61, 41, 42), (61, 62, 40, 41), (19, 18, 36, 37), (26, 27, 33, 43), (27, 4, 30, 33), (20, 19, 37, 38), (8, 27, 33, 44), (0, 4, 30, 34), (21, 20, 38, 39), (9, 26, 43, 45), (5, 1, 35, 32), (22, 21, 39, 28), (5, 23, 40, 32), (23, 24, 41, 40), (6, 22, 28, 29), (37, 36, 62, 61), (38, 37, 61, 60), (39, 38, 60, 59), (28, 39, 59, 58), (29, 28, 58, 56), (36, 31, 57, 62), (11, 12, 55, 54), (10, 11, 54, 53), (9, 10, 53, 52), (8, 9, 52, 51), (0, 8, 51, 47), (4, 49, 56, 30), (7, 3, 48, 50), (2, 6, 49, 47), (7, 50, 57, 31), (12, 1, 48, 55)])
_uv = me_cube_002.uv_layers.new(name='UVMap')
_uv.uv.foreach_set('vector', [0.5833, 0.0, 0.625, 0.0, 0.625, 0.25, 0.5833, 0.25, 0.5833, 0.25, 0.625, 0.25, 0.625, 0.5, 0.5833, 0.5, 0.625, 0.75, 0.625, 0.75, 0.625, 0.75, 0.625, 0.75, 0.5833, 0.75, 0.625, 0.75, 0.625, 1.0, 0.5833, 1.0, 0.125, 0.75, 0.375, 0.75, 0.375, 0.75, 0.125, 0.75, 0.625, 0.75, 0.875, 0.75, 0.875, 0.75, 0.625, 0.75, 0.375, 0.75, 0.4167, 0.75, 0.4167, 1.0, 0.375, 1.0, 0.4167, 0.75, 0.4583, 0.75, 0.4583, 1.0, 0.4167, 1.0, 0.4583, 0.75, 0.5, 0.75, 0.5, 1.0, 0.4583, 1.0, 0.5, 0.75, 0.5417, 0.75, 0.5417, 1.0, 0.5, 1.0, 0.5417, 0.75, 0.5833, 0.75, 0.5833, 1.0, 0.5417, 1.0, 0.5, 0.75, 0.4583, 0.75, 0.4583, 0.75, 0.5, 0.75, 0.5833, 0.5, 0.625, 0.5, 0.625, 0.5, 0.5833, 0.5, 0.375, 0.75, 0.375, 0.5, 0.375, 0.5, 0.375, 0.75, 0.5417, 0.75, 0.5, 0.75, 0.5, 0.75, 0.5417, 0.75, 0.5833, 1.0, 0.5833, 0.75, 0.5833, 0.75, 0.5833, 1.0, 0.375, 0.25, 0.4167, 0.25, 0.4167, 0.5, 0.375, 0.5, 0.4167, 0.25, 0.4583, 0.25, 0.4583, 0.5, 0.4167, 0.5, 0.4583, 0.25, 0.5, 0.25, 0.5, 0.5, 0.4583, 0.5, 0.5, 0.25, 0.5417, 0.25, 0.5417, 0.5, 0.5, 0.5, 0.5417, 0.25, 0.5833, 0.25, 0.5833, 0.5, 0.5417, 0.5, 0.375, 0.0, 0.4167, 0.0, 0.4167, 0.25, 0.375, 0.25, 0.4167, 0.0, 0.4583, 0.0, 0.4583, 0.25, 0.4167, 0.25, 0.4583, 0.0, 0.5, 0.0, 0.5, 0.25, 0.4583, 0.25, 0.5, 0.0, 0.5417, 0.0, 0.5417, 0.25, 0.5, 0.25, 0.5417, 0.0, 0.5833, 0.0, 0.5833, 0.25, 0.5417, 0.25, 0.5833, 0.75, 0.625, 0.75, 0.625, 0.75, 0.5833, 0.75, 0.375, 0.75, 0.4167, 0.75, 0.4167, 0.75, 0.375, 0.75, 0.4167, 0.75, 0.4583, 0.75, 0.4583, 0.75, 0.4167, 0.75, 0.4583, 0.75, 0.5, 0.75, 0.5, 0.75, 0.4583, 0.75, 0.5, 0.75, 0.5417, 0.75, 0.5417, 0.75, 0.5, 0.75, 0.5417, 0.75, 0.5833, 0.75, 0.5833, 0.75, 0.5417, 0.75, 0.5417, 0.5, 0.5833, 0.5, 0.5833, 0.5, 0.5417, 0.5, 0.4583, 0.75, 0.4167, 0.75, 0.4167, 0.75, 0.4583, 0.75, 0.4167, 0.75, 0.375, 0.75, 0.375, 0.75, 0.4167, 0.75, 0.5, 0.5, 0.5417, 0.5, 0.5417, 0.5, 0.5, 0.5, 0.4167, 1.0, 0.4167, 0.75, 0.4167, 0.75, 0.4167, 1.0, 0.375, 1.0, 0.375, 0.75, 0.375, 0.75, 0.375, 1.0, 0.4583, 0.5, 0.5, 0.5, 0.5, 0.5, 0.4583, 0.5, 0.4583, 1.0, 0.4583, 0.75, 0.4583, 0.75, 0.4583, 1.0, 0.625, 0.75, 0.625, 1.0, 0.625, 1.0, 0.625, 0.75, 0.4167, 0.5, 0.4583, 0.5, 0.4583, 0.5, 0.4167, 0.5, 0.625, 0.75, 0.5833, 0.75, 0.5833, 0.75, 0.625, 0.75, 0.5833, 0.75, 0.5417, 0.75, 0.5417, 0.75, 0.5833, 0.75, 0.375, 0.5, 0.4167, 0.5, 0.4167, 0.5, 0.375, 0.5, 0.5417, 0.5, 0.5833, 0.5, 0.5833, 0.75, 0.5417, 0.75, 0.5, 0.5, 0.5417, 0.5, 0.5417, 0.75, 0.5, 0.75, 0.4583, 0.5, 0.5, 0.5, 0.5, 0.75, 0.4583, 0.75, 0.4167, 0.5, 0.4583, 0.5, 0.4583, 0.75, 0.4167, 0.75, 0.375, 0.5, 0.4167, 0.5, 0.4167, 0.75, 0.375, 0.75, 0.5833, 0.5, 0.625, 0.5, 0.625, 0.75, 0.5833, 0.75, 0.5417, 0.0, 0.5833, 0.0, 0.5833, 0.0, 0.5417, 0.0, 0.5, 0.0, 0.5417, 0.0, 0.5417, 0.0, 0.5, 0.0, 0.4583, 0.0, 0.5, 0.0, 0.5, 0.0, 0.4583, 0.0, 0.4167, 0.0, 0.4583, 0.0, 0.4583, 0.0, 0.4167, 0.0, 0.375, 0.0, 0.4167, 0.0, 0.4167, 0.0, 0.375, 0.0, 0.375, 0.75, 0.375, 0.75, 0.375, 0.75, 0.375, 0.75, 0.625, 0.5, 0.875, 0.5, 0.875, 0.75, 0.625, 0.75, 0.125, 0.5, 0.375, 0.5, 0.375, 0.75, 0.125, 0.75, 0.625, 0.5, 0.625, 0.75, 0.625, 0.75, 0.625, 0.5, 0.5833, 0.0, 0.625, 0.0, 0.625, 0.0, 0.5833, 0.0])
me_cube_002.update()
me_cube_013 = bpy.data.meshes.new('Cube.013')
me_cube_013.from_pydata([(-0.3048, -0.3048, -0.3048), (-0.3048, -0.3048, 0.3048), (-0.3048, 0.3048, -0.3048), (-0.3048, 0.3048, 0.3048), (0.3048, -0.3048, -0.3048), (0.3048, -0.3048, 0.3048), (0.3048, 0.3048, -0.3048), (0.3048, 0.3048, 0.3048)], [], [(0, 1, 3, 2), (2, 3, 7, 6), (6, 7, 5, 4), (4, 5, 1, 0), (2, 6, 4, 0), (7, 3, 1, 5)])
_uv = me_cube_013.uv_layers.new(name='UVMap')
_uv.uv.foreach_set('vector', [0.375, 0.0, 0.625, 0.0, 0.625, 0.25, 0.375, 0.25, 0.375, 0.25, 0.625, 0.25, 0.625, 0.5, 0.375, 0.5, 0.375, 0.5, 0.625, 0.5, 0.625, 0.75, 0.375, 0.75, 0.375, 0.75, 0.625, 0.75, 0.625, 1.0, 0.375, 1.0, 0.125, 0.5, 0.375, 0.5, 0.375, 0.75, 0.125, 0.75, 0.625, 0.5, 0.875, 0.5, 0.875, 0.75, 0.625, 0.75])
me_cube_013.update()
me_cube_012 = bpy.data.meshes.new('Cube.012')
me_cube_012.from_pydata([(-0.3766, -0.3009, -0.2846), (-0.3766, -0.3009, 0.2846), (-0.3048, 0.3048, -0.3048), (-0.3048, 0.3048, 0.3048), (0.3766, -0.3009, -0.2846), (0.3766, -0.3009, 0.2846), (0.3048, 0.0, -0.3048), (0.3048, 0.0, 0.3048), (-0.3048, -0.3048, -0.3048), (-0.3048, -0.3048, 0.3048), (0.3048, -0.3048, 0.3048), (0.3048, -0.3048, -0.3048), (-0.3048, -0.3048, -0.3048), (-0.3048, -0.3048, 0.3048), (0.3048, -0.3048, 0.3048), (0.3048, -0.3048, -0.3048), (-0.3048, 0.0, -0.3048), (-0.3048, -0.3048, -0.3048), (-0.3048, -0.3048, 0.3048), (-0.3048, 0.0, 0.3048), (-0.2846, -0.3031, -0.2846), (-0.2846, -0.3031, 0.2846), (0.2846, -0.3031, 0.2846), (0.2846, -0.3031, -0.2846), (-0.3048, 0.3048, 0.3048), (-0.3048, 0.3048, -0.3048), (0.3048, 0.3048, -0.3048), (0.3048, 0.3048, 0.3048)], [], [(8, 9, 3, 2), (16, 19, 7, 6), (26, 27, 10, 11), (4, 5, 1, 0), (25, 26, 11, 17), (27, 24, 18, 10), (12, 13, 18, 17), (14, 15, 11, 10), (15, 12, 17, 11), (13, 14, 10, 18), (20, 21, 13, 12), (22, 23, 15, 14), (23, 20, 12, 15), (21, 22, 14, 13), (8, 2, 25, 17), (9, 8, 17, 18), (3, 9, 18, 24), (2, 3, 24, 25), (0, 1, 21, 20), (5, 4, 23, 22), (4, 0, 20, 23), (1, 5, 22, 21), (19, 16, 25, 24), (16, 6, 26, 25), (7, 19, 24, 27), (6, 7, 27, 26)])
_uv = me_cube_012.uv_layers.new(name='UVMap')
_uv.uv.foreach_set('vector', [0.375, 0.0, 0.625, 0.0, 0.625, 0.25, 0.375, 0.25, 0.375, 0.25, 0.625, 0.25, 0.625, 0.5, 0.375, 0.5, 0.375, 0.5, 0.625, 0.5, 0.625, 0.75, 0.375, 0.75, 0.3833, 0.7583, 0.6167, 0.7583, 0.6167, 0.9917, 0.3833, 0.9917, 0.125, 0.5, 0.375, 0.5, 0.375, 0.75, 0.125, 0.75, 0.625, 0.5, 0.875, 0.5, 0.875, 0.75, 0.625, 0.75, 0.0, 0.0, 0.0, 0.0, 0.0, 0.0, 0.0, 0.0, 0.0, 0.0, 0.0, 0.0, 0.0, 0.0, 0.0, 0.0, 0.375, 0.75, 0.375, 1.0, 0.375, 1.0, 0.375, 0.75, 0.625, 1.0, 0.625, 0.75, 0.625, 0.75, 0.625, 1.0, 0.3833, 0.9917, 0.6167, 0.9917, 0.625, 1.0, 0.375, 1.0, 0.6167, 0.7583, 0.3833, 0.7583, 0.375, 0.75, 0.625, 0.75, 0.3833, 0.7583, 0.3833, 0.9917, 0.375, 1.0, 0.375, 0.75, 0.6167, 0.9917, 0.6167, 0.7583, 0.625, 0.75, 0.625, 1.0, 0.375, 0.0, 0.375, 0.25, 0.375, 0.25, 0.375, 0.0, 0.625, 0.0, 0.375, 0.0, 0.375, 0.0, 0.625, 0.0, 0.625, 0.25, 0.625, 0.0, 0.625, 0.0, 0.625, 0.25, 0.0, 0.0, 0.0, 0.0, 0.0, 0.0, 0.0, 0.0, 0.3833, 0.9917, 0.6167, 0.9917, 0.6167, 0.9917, 0.3833, 0.9917, 0.6167, 0.7583, 0.3833, 0.7583, 0.3833, 0.7583, 0.6167, 0.7583, 0.3833, 0.7583, 0.3833, 0.9917, 0.3833, 0.9917, 0.3833, 0.7583, 0.6167, 0.9917, 0.6167, 0.7583, 0.6167, 0.7583, 0.6167, 0.9917, 0.625, 0.25, 0.375, 0.25, 0.375, 0.25, 0.625, 0.25, 0.375, 0.25, 0.375, 0.5, 0.375, 0.5, 0.375, 0.25, 0.625, 0.5, 0.625, 0.25, 0.625, 0.25, 0.625, 0.5, 0.375, 0.5, 0.625, 0.5, 0.625, 0.5, 0.375, 0.5])
me_cube_012.update()
me_cube_014 = bpy.data.meshes.new('Cube.014')
me_cube_014.from_pydata([(-0.3048, -0.3048, -0.3048), (-0.3048, -0.3048, 0.3048), (-0.3048, 0.3048, -0.3048), (-0.3048, 0.3048, 0.3048), (0.3048, -0.3048, -0.3048), (0.3048, -0.3048, 0.3048), (0.3048, 0.3048, -0.3048), (0.3048, 0.3048, 0.3048), (-0.3048, -0.3048, -0.1016), (-0.3048, -0.3048, 0.1016), (-0.3048, 0.3048, 0.1016), (-0.3048, 0.3048, -0.1016), (0.3048, 0.3048, 0.1016), (0.3048, 0.3048, -0.1016), (0.3048, -0.3048, 0.1016), (0.3048, -0.3048, -0.1016), (0.3048, -0.8656, -0.1016), (0.3048, -0.8656, -0.3048), (-0.3048, -0.8656, -0.3048), (-0.3048, -0.8656, -0.1016), (-0.3048, -0.5353, -0.1016), (-0.3048, -0.5353, 0.1016), (0.3048, -0.5353, 0.1016), (0.3048, -0.5353, -0.1016)], [], [(9, 1, 3, 10), (10, 3, 7, 12), (12, 7, 5, 14), (14, 5, 1, 9), (2, 6, 4, 0), (7, 3, 1, 5), (4, 15, 16, 17), (9, 8, 20, 21), (6, 13, 15, 4), (13, 12, 14, 15), (2, 11, 13, 6), (11, 10, 12, 13), (0, 8, 11, 2), (8, 9, 10, 11), (17, 16, 19, 18), (15, 8, 19, 16), (8, 0, 18, 19), (0, 4, 17, 18), (23, 22, 21, 20), (8, 15, 23, 20), (14, 9, 21, 22), (15, 14, 22, 23)])
_uv = me_cube_014.uv_layers.new(name='UVMap')
_uv.uv.foreach_set('vector', [0.5417, 0.0, 0.625, 0.0, 0.625, 0.25, 0.5417, 0.25, 0.5417, 0.25, 0.625, 0.25, 0.625, 0.5, 0.5417, 0.5, 0.5417, 0.5, 0.625, 0.5, 0.625, 0.75, 0.5417, 0.75, 0.5417, 0.75, 0.625, 0.75, 0.625, 1.0, 0.5417, 1.0, 0.125, 0.5, 0.375, 0.5, 0.375, 0.75, 0.125, 0.75, 0.625, 0.5, 0.875, 0.5, 0.875, 0.75, 0.625, 0.75, 0.375, 0.75, 0.4583, 0.75, 0.4583, 0.75, 0.375, 0.75, 0.5417, 0.0, 0.4583, 0.0, 0.4583, 0.0, 0.5417, 0.0, 0.375, 0.5, 0.4583, 0.5, 0.4583, 0.75, 0.375, 0.75, 0.4583, 0.5, 0.5417, 0.5, 0.5417, 0.75, 0.4583, 0.75, 0.375, 0.25, 0.4583, 0.25, 0.4583, 0.5, 0.375, 0.5, 0.4583, 0.25, 0.5417, 0.25, 0.5417, 0.5, 0.4583, 0.5, 0.375, 0.0, 0.4583, 0.0, 0.4583, 0.25, 0.375, 0.25, 0.4583, 0.0, 0.5417, 0.0, 0.5417, 0.25, 0.4583, 0.25, 0.375, 0.75, 0.4583, 0.75, 0.4583, 1.0, 0.375, 1.0, 0.4583, 0.75, 0.4583, 1.0, 0.4583, 1.0, 0.4583, 0.75, 0.4583, 0.0, 0.375, 0.0, 0.375, 0.0, 0.4583, 0.0, 0.125, 0.75, 0.375, 0.75, 0.375, 0.75, 0.125, 0.75, 0.4583, 0.75, 0.5417, 0.75, 0.5417, 1.0, 0.4583, 1.0, 0.4583, 1.0, 0.4583, 0.75, 0.4583, 0.75, 0.4583, 1.0, 0.5417, 0.75, 0.5417, 1.0, 0.5417, 1.0, 0.5417, 0.75, 0.4583, 0.75, 0.5417, 0.75, 0.5417, 0.75, 0.4583, 0.75])
me_cube_014.materials.append(mat_material_roof)
me_cube_014.update()
me_cube_003 = bpy.data.meshes.new('Cube.003')
me_cube_003.from_pydata([(-0.1964, -0.3048, -0.1964), (-0.1964, -0.3048, 0.1964), (-0.3048, 0.3048, -0.3048), (-0.3048, 0.3048, 0.3048), (0.1964, -0.3048, -0.1964), (0.1964, -0.3048, 0.1964), (0.3048, 0.3048, -0.3048), (0.3048, 0.3048, 0.3048), (-0.3048, -0.3048, -0.3048), (-0.3048, -0.3048, 0.3048), (0.3048, -0.3048, 0.3048), (0.3048, -0.3048, -0.3048), (-0.3048, -0.3048, -0.3048), (-0.3048, -0.3048, 0.3048), (0.3048, -0.3048, 0.3048), (0.3048, -0.3048, -0.3048), (-0.3048, -0.3048, -0.3048), (-0.3048, -0.3048, 0.3048), (0.3048, -0.3048, 0.3048), (0.3048, -0.3048, -0.3048), (-0.2598, -0.3048, -0.2598), (-0.2598, -0.3048, 0.2598), (0.2598, -0.3048, 0.2598), (0.2598, -0.3048, -0.2598), (-0.2598, -0.3048, -0.2598), (-0.2598, -0.3048, 0.2598), (0.2598, -0.3048, 0.2598), (0.2598, -0.3048, -0.2598), (-0.2309, -0.3048, -0.2309), (-0.2309, -0.3048, 0.2309), (0.2309, -0.3048, 0.2309), (0.2309, -0.3048, -0.2309), (-0.1964, 1.224, -0.1964), (-0.1964, 1.224, 0.1964), (0.1964, 1.224, 0.1964), (0.1964, 1.224, -0.1964), (-0.2935, 0.3156, -0.2987), (-0.2935, 0.3156, 0.3109), (0.3161, 0.3156, -0.2987), (0.3161, 0.3156, 0.3109), (-0.1357, -0.7062, -0.2232), (-0.1357, -0.7062, 0.1697), (0.2572, -0.7062, -0.2232), (0.2572, -0.7062, 0.1697)], [], [(8, 9, 3, 2), (3, 7, 39, 37), (6, 7, 10, 11), (1, 0, 32, 33), (2, 6, 11, 8), (7, 3, 9, 10), (12, 13, 9, 8), (14, 15, 11, 10), (15, 12, 8, 11), (13, 14, 10, 9), (16, 17, 13, 12), (18, 19, 15, 14), (19, 16, 12, 15), (17, 18, 14, 13), (20, 21, 17, 16), (22, 23, 19, 18), (23, 20, 16, 19), (21, 22, 18, 17), (24, 25, 21, 20), (26, 27, 23, 22), (27, 24, 20, 23), (25, 26, 22, 21), (28, 29, 25, 24), (30, 31, 27, 26), (31, 28, 24, 27), (29, 30, 26, 25), (0, 1, 29, 28), (5, 4, 31, 30), (4, 0, 28, 31), (1, 5, 30, 29), (5, 1, 33, 34), (4, 5, 34, 35), (0, 4, 35, 32), (36, 37, 39, 38), (2, 3, 37, 36), (7, 6, 38, 39), (6, 2, 36, 38), (1, 0, 40, 41), (1, 5, 43, 41), (5, 4, 42, 43), (4, 0, 40, 42)])
_uv = me_cube_003.uv_layers.new(name='UVMap')
_uv.uv.foreach_set('vector', [0.375, 0.0, 0.625, 0.0, 0.625, 0.25, 0.375, 0.25, 0.875, 0.5, 0.625, 0.5, 0.625, 0.5, 0.875, 0.5, 0.375, 0.5, 0.625, 0.5, 0.625, 0.75, 0.375, 0.75, 0.5806, 0.9556, 0.4194, 0.9556, 0.4194, 0.9556, 0.5806, 0.9556, 0.125, 0.5, 0.375, 0.5, 0.375, 0.75, 0.125, 0.75, 0.625, 0.5, 0.875, 0.5, 0.875, 0.75, 0.625, 0.75, 0.0, 0.0, 0.0, 0.0, 0.0, 0.0, 0.0, 0.0, 0.0, 0.0, 0.0, 0.0, 0.0, 0.0, 0.0, 0.0, 0.375, 0.75, 0.375, 1.0, 0.375, 1.0, 0.375, 0.75, 0.625, 1.0, 0.625, 0.75, 0.625, 0.75, 0.625, 1.0, 0.0, 0.0, 0.0, 0.0, 0.0, 0.0, 0.0, 0.0, 0.0, 0.0, 0.0, 0.0, 0.0, 0.0, 0.0, 0.0, 0.375, 0.75, 0.375, 1.0, 0.375, 1.0, 0.375, 0.75, 0.625, 1.0, 0.625, 0.75, 0.625, 0.75, 0.625, 1.0, 0.3935, 0.9815, 0.6065, 0.9815, 0.625, 1.0, 0.375, 1.0, 0.6065, 0.7685, 0.3935, 0.7685, 0.375, 0.75, 0.625, 0.75, 0.3935, 0.7685, 0.3935, 0.9815, 0.375, 1.0, 0.375, 0.75, 0.6065, 0.9815, 0.6065, 0.7685, 0.625, 0.75, 0.625, 1.0, 0.0, 0.0, 0.0, 0.0, 0.0, 0.0, 0.0, 0.0, 0.0, 0.0, 0.0, 0.0, 0.0, 0.0, 0.0, 0.0, 0.3935, 0.7685, 0.3935, 0.9815, 0.3935, 0.9815, 0.3935, 0.7685, 0.6065, 0.9815, 0.6065, 0.7685, 0.6065, 0.7685, 0.6065, 0.9815, 0.4053, 0.9697, 0.5947, 0.9697, 0.6065, 0.9815, 0.3935, 0.9815, 0.5947, 0.7803, 0.4053, 0.7803, 0.3935, 0.7685, 0.6065, 0.7685, 0.4053, 0.7803, 0.4053, 0.9697, 0.3935, 0.9815, 0.3935, 0.7685, 0.5947, 0.9697, 0.5947, 0.7803, 0.6065, 0.7685, 0.6065, 0.9815, 0.4194, 0.9556, 0.5806, 0.9556, 0.5947, 0.9697, 0.4053, 0.9697, 0.5806, 0.7944, 0.4194, 0.7944, 0.4053, 0.7803, 0.5947, 0.7803, 0.4194, 0.7944, 0.4194, 0.9556, 0.4053, 0.9697, 0.4053, 0.7803, 0.5806, 0.9556, 0.5806, 0.7944, 0.5947, 0.7803, 0.5947, 0.9697, 0.5806, 0.7944, 0.5806, 0.9556, 0.5806, 0.9556, 0.5806, 0.7944, 0.4194, 0.7944, 0.5806, 0.7944, 0.5806, 0.7944, 0.4194, 0.7944, 0.4194, 0.9556, 0.4194, 0.7944, 0.4194, 0.7944, 0.4194, 0.9556, 0.375, 0.25, 0.625, 0.25, 0.625, 0.5, 0.375, 0.5, 0.375, 0.25, 0.625, 0.25, 0.625, 0.25, 0.375, 0.25, 0.625, 0.5, 0.375, 0.5, 0.375, 0.5, 0.625, 0.5, 0.375, 0.5, 0.125, 0.5, 0.125, 0.5, 0.375, 0.5, 0.5806, 0.9556, 0.4194, 0.9556, 0.4194, 0.9556, 0.5806, 0.9556, 0.5806, 0.9556, 0.5806, 0.7944, 0.5806, 0.7944, 0.5806, 0.9556, 0.5806, 0.7944, 0.4194, 0.7944, 0.4194, 0.7944, 0.5806, 0.7944, 0.4194, 0.7944, 0.4194, 0.9556, 0.4194, 0.9556, 0.4194, 0.7944])
me_cube_003.materials.append(mat_material_001)
me_cube_003.update()

# ---- objects
ob_ref_top = bpy.data.objects.new('ref-top', None)
ob_ref_front = bpy.data.objects.new('ref-front', None)
ob_ref_back = bpy.data.objects.new('ref-back', None)
ob_ref_side2 = bpy.data.objects.new('ref-side2', None)
ob_ref_side1 = bpy.data.objects.new('ref-side1', None)
ob_house = bpy.data.objects.new('house', me_cube)
ob_window = bpy.data.objects.new('Window', me_cube_001)
ob_fan = bpy.data.objects.new('fan', me_cube_002)
ob_steps = bpy.data.objects.new('Steps', me_cube_013)
ob_door_004 = bpy.data.objects.new('Door.004', me_cube_012)
ob_door_005 = bpy.data.objects.new('Door.005', me_cube_012)
ob_cube_003 = bpy.data.objects.new('Cube.003', me_cube_014)
ob_door_006 = bpy.data.objects.new('Door.006', me_cube_012)
ob_door_007 = bpy.data.objects.new('Door.007', me_cube_012)
ob_cube_004 = bpy.data.objects.new('Cube.004', me_cube_014)
ob_sun = bpy.data.objects.new('Sun', light_sun)
ob_smallwindow = bpy.data.objects.new('smallwindow', me_cube_003)
ob_smallwindow_001 = bpy.data.objects.new('smallwindow.001', me_cube_003)
ob_smallwindow_002 = bpy.data.objects.new('smallwindow.002', me_cube_003)
ob_smallwindow_003 = bpy.data.objects.new('smallwindow.003', me_cube_003)
ob_smallwindow_004 = bpy.data.objects.new('smallwindow.004', me_cube_003)
ob_smallwindow_005 = bpy.data.objects.new('smallwindow.005', me_cube_003)
ob_smallwindow_006 = bpy.data.objects.new('smallwindow.006', me_cube_003)
ob_smallwindow_007 = bpy.data.objects.new('smallwindow.007', me_cube_003)
ob_door = bpy.data.objects.new('Door', me_cube_012)
ob_door_001 = bpy.data.objects.new('Door.001', me_cube_012)
ob_cube_001 = bpy.data.objects.new('Cube.001', me_cube_014)
ob_door_002 = bpy.data.objects.new('Door.002', me_cube_012)
ob_door_003 = bpy.data.objects.new('Door.003', me_cube_012)
ob_cube_002 = bpy.data.objects.new('Cube.002', me_cube_014)

# ---- transforms, parenting, visibility, modifiers, constraints
ob_ref_top.location = (-0.07817, -0.9854, -0.9711)
ob_ref_top.scale = (9.249, 9.249, 9.249)
ob_ref_top.empty_display_type = 'IMAGE'
ob_ref_top.empty_display_size = 5.0
ob_ref_front.location = (0.02382, -3.793, 1.883)
ob_ref_front.rotation_euler = (1.571, -0.0, 0.0)
ob_ref_front.scale = (9.274, 9.274, 9.274)
ob_ref_front.empty_display_type = 'IMAGE'
ob_ref_front.empty_display_size = 5.0
ob_ref_front.use_empty_image_alpha = True
ob_ref_front.empty_image_side = 'FRONT'
ob_ref_front.color = (1.0, 1.0, 1.0, 0.5)
ob_ref_back.location = (0.01205, 3.046, 1.978)
ob_ref_back.rotation_euler = (1.571, -0.0, 3.142)
ob_ref_back.scale = (9.274, 9.274, 9.274)
ob_ref_back.empty_display_type = 'IMAGE'
ob_ref_back.empty_display_size = 5.0
ob_ref_back.use_empty_image_alpha = True
ob_ref_back.empty_image_side = 'FRONT'
ob_ref_back.color = (1.0, 1.0, 1.0, 0.5)
ob_ref_side2.location = (-18.29, -2.301, 2.003)
ob_ref_side2.rotation_euler = (1.571, -0.0, -1.571)
ob_ref_side2.scale = (2.58, 2.58, 2.58)
ob_ref_side2.empty_display_type = 'IMAGE'
ob_ref_side2.empty_display_size = 5.0
ob_ref_side2.use_empty_image_alpha = True
ob_ref_side2.empty_image_side = 'FRONT'
ob_ref_side2.color = (1.0, 1.0, 1.0, 0.5)
ob_ref_side1.location = (18.29, -2.301, 2.003)
ob_ref_side1.rotation_euler = (1.571, -0.0, -1.571)
ob_ref_side1.scale = (2.58, 2.58, 2.58)
ob_ref_side1.empty_display_type = 'IMAGE'
ob_ref_side1.empty_display_size = 5.0
ob_ref_side1.use_empty_image_alpha = True
ob_ref_side1.empty_image_side = 'BACK'
ob_ref_side1.color = (1.0, 1.0, 1.0, 0.5)
ob_house.location = (0.0, 0.0, 1.532)
ob_house.scale = (1.0, -32.74, 4.486)
ob_window.location = (18.83, 0.05651, 2.322)
ob_window.scale = (1.0, -1.823, 1.725)
_m = ob_window.modifiers.new('Mirror', 'MIRROR')
_m.use_bisect_axis = (True, False, False)
_m.merge_threshold = 3.048
_m.mirror_object = ob_house
ob_fan.location = (18.77, 0.0005342, 3.654)
ob_fan.scale = (1.0, 2.0, 1.0)
_m = ob_fan.modifiers.new('Mirror', 'MIRROR')
_m.use_bisect_axis = (True, False, False)
_m.merge_threshold = 3.048
_m.mirror_object = ob_house
ob_steps.location = (45.83, -3.373, 2.433)
ob_door_004.location = (-0.2923, -2.896, 1.633)
ob_door_004.scale = (1.0, 1.0, 3.562)
ob_door_005.location = (0.8484, -2.896, 1.633)
ob_door_005.scale = (1.0, 1.0, 3.562)
ob_cube_003.location = (0.3134, -3.18, 0.4871)
ob_cube_003.scale = (3.357, 1.0, 1.112)
ob_door_006.location = (-11.47, -2.896, 1.676)
ob_door_006.scale = (1.0, 1.0, 3.562)
ob_door_007.location = (-10.33, -2.896, 1.676)
ob_door_007.scale = (1.0, 1.0, 3.562)
ob_cube_004.location = (-10.87, -3.18, 0.53)
ob_cube_004.scale = (3.357, 1.0, 1.112)
ob_sun.location = (-16.74, -14.44, 19.66)
ob_sun.rotation_euler = (-0.2382, -0.5672, 8.089)
ob_smallwindow.location = (-1.825, -3.048, 2.334)
ob_smallwindow.scale = (1.882, 0.2321, 1.753)
ob_smallwindow_001.location = (-6.344, -3.048, 2.334)
ob_smallwindow_001.scale = (1.882, 0.2321, 1.753)
ob_smallwindow_002.location = (1.943, -3.048, 2.334)
ob_smallwindow_002.scale = (1.882, 0.2321, 1.753)
ob_smallwindow_003.location = (4.339, -3.048, 2.334)
ob_smallwindow_003.scale = (1.882, 0.2321, 1.753)
ob_smallwindow_004.location = (-4.129, -3.048, 2.334)
ob_smallwindow_004.scale = (1.882, 0.2321, 1.753)
ob_smallwindow_005.location = (6.696, -3.048, 2.334)
ob_smallwindow_005.scale = (1.882, 0.2321, 1.753)
ob_smallwindow_006.location = (13.96, -3.048, 2.334)
ob_smallwindow_006.scale = (1.882, 0.2321, 1.753)
ob_smallwindow_007.location = (-13.97, -3.069, 2.334)
ob_smallwindow_007.scale = (1.882, 0.2321, 1.753)
ob_door.location = (10.39, -2.896, 1.633)
ob_door.scale = (1.0, 1.0, 3.562)
ob_door_001.location = (11.53, -2.896, 1.633)
ob_door_001.scale = (1.0, 1.0, 3.562)
ob_cube_001.location = (11.0, -3.18, 0.4871)
ob_cube_001.scale = (3.357, 1.0, 1.112)
ob_door_002.location = (-0.2923, -2.896, 1.633)
ob_door_002.scale = (1.0, 1.0, 3.562)
ob_door_003.location = (0.8484, -2.896, 1.633)
ob_door_003.scale = (1.0, 1.0, 3.562)
ob_cube_002.location = (0.3134, -3.18, 0.4871)
ob_cube_002.scale = (3.357, 1.0, 1.112)

# ---- collection membership
scene.collection.objects.link(ob_ref_top)
scene.collection.objects.link(ob_ref_front)
scene.collection.objects.link(ob_ref_back)
scene.collection.objects.link(ob_ref_side2)
scene.collection.objects.link(ob_ref_side1)
scene.collection.objects.link(ob_house)
scene.collection.objects.link(ob_window)
scene.collection.objects.link(ob_fan)
scene.collection.objects.link(ob_steps)
scene.collection.objects.link(ob_door_004)
scene.collection.objects.link(ob_door_005)
scene.collection.objects.link(ob_cube_003)
scene.collection.objects.link(ob_door_006)
scene.collection.objects.link(ob_door_007)
scene.collection.objects.link(ob_cube_004)
scene.collection.objects.link(ob_sun)
col_windows.objects.link(ob_smallwindow)
col_windows.objects.link(ob_smallwindow_001)
col_windows.objects.link(ob_smallwindow_002)
col_windows.objects.link(ob_smallwindow_003)
col_windows.objects.link(ob_smallwindow_004)
col_windows.objects.link(ob_smallwindow_005)
col_windows.objects.link(ob_smallwindow_006)
col_windows.objects.link(ob_smallwindow_007)
col_doors.objects.link(ob_door)
col_doors.objects.link(ob_door_001)
col_doors.objects.link(ob_cube_001)
col_doors_001.objects.link(ob_door_002)
col_doors_001.objects.link(ob_door_003)
col_doors_001.objects.link(ob_cube_002)

# ---- scene / render settings (as saved in the file)
scene.frame_start = 1; scene.frame_end = 250; scene.frame_set(66)
scene.render.engine = 'BLENDER_EEVEE_NEXT'
scene.render.bake_bias = 0.0
scene.render.bake_samples = 0
scene.cycles.sampling_pattern = 'TABULATED_SOBOL'
scene.eevee.use_volume_custom_range = False
bpy.context.view_layer.update()

# ---- added for rendering (the .blend has no active camera): camera
cam_auto = bpy.data.cameras.new('AutoCamera')
cam_auto.lens = 50.0
cam_auto.sensor_width = 36.0
cam_auto.clip_end = 1069.2
ob_auto_camera = bpy.data.objects.new('AutoCamera', cam_auto)
scene.collection.objects.link(ob_auto_camera)
ob_auto_camera.location = (74.4234, -73.5968, 51.3579)
ob_auto_camera.rotation_euler = (1.09748, -7.21219e-08, 0.694738)
scene.camera = ob_auto_camera
bpy.context.view_layer.update()
